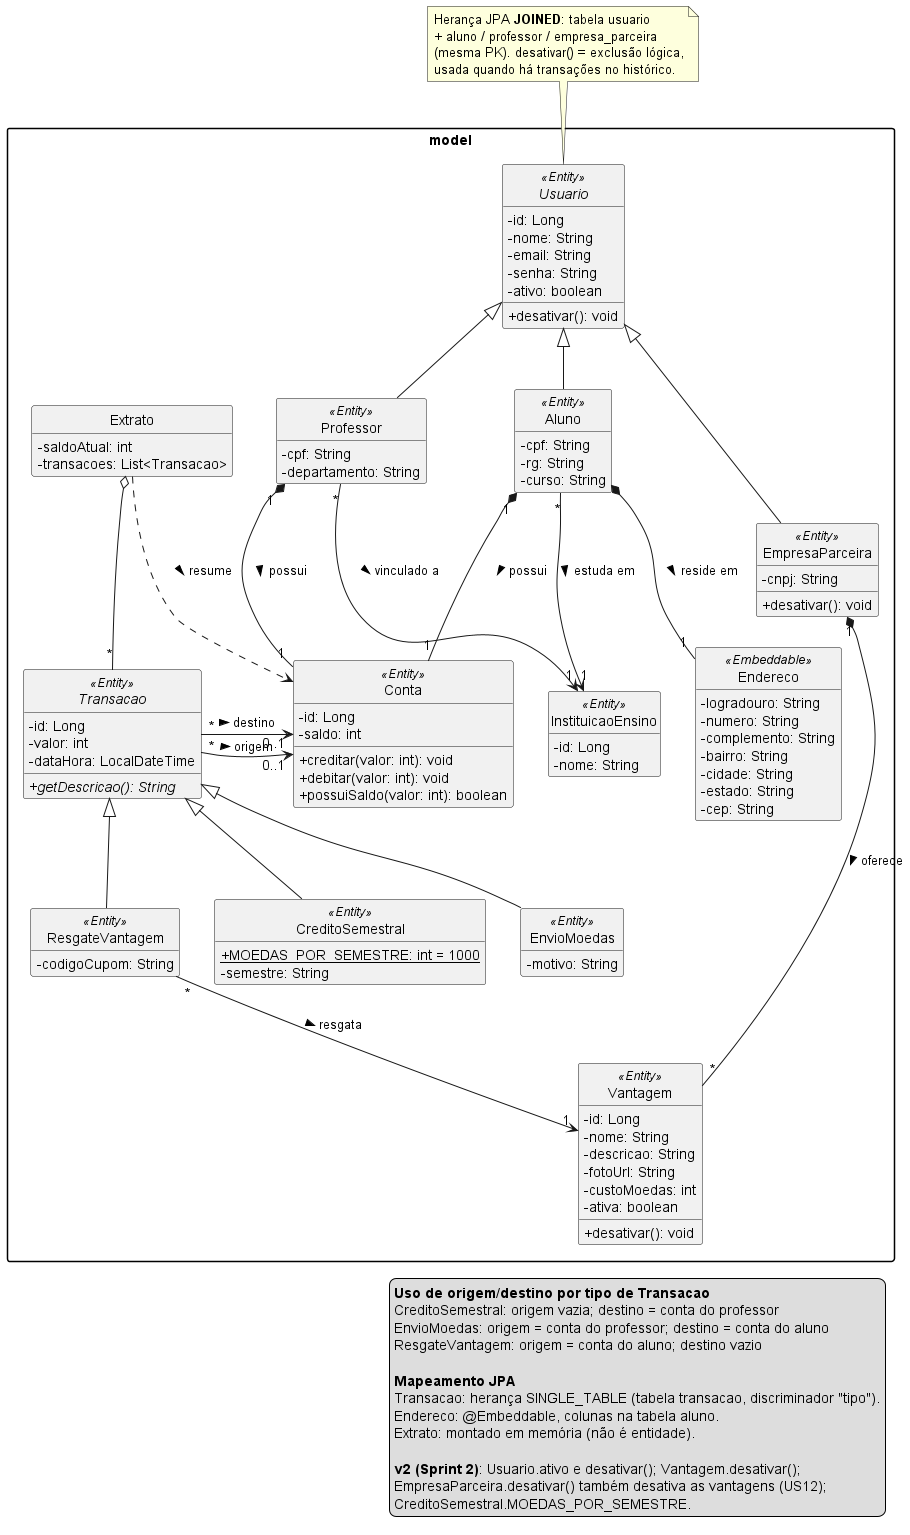

The diagram above was rendered by PlantUML. Its source (embedded in the PNG):
@startuml diagrama-classes
' Sistema de Moeda Estudantil - PUC Minas - Projeto de Software
' Lab03S02 - Diagrama de Classes (v2) - Modelo de Domínio (camada model)
' Alterações em relação à v1 (docs/sprint-01): exclusão lógica (ativo/desativar),
' constante do crédito semestral e estratégias de mapeamento JPA anotadas.

skinparam classAttributeIconSize 0
skinparam shadowing false
skinparam packageStyle rectangle
hide circle
hide empty members

package "model" {
  abstract class Usuario <<Entity>> {
    - id: Long
    - nome: String
    - email: String
    - senha: String
    - ativo: boolean
    + desativar(): void
  }

  class Aluno <<Entity>> {
    - cpf: String
    - rg: String
    - curso: String
  }

  class Professor <<Entity>> {
    - cpf: String
    - departamento: String
  }

  class EmpresaParceira <<Entity>> {
    - cnpj: String
    + desativar(): void
  }

  class InstituicaoEnsino <<Entity>> {
    - id: Long
    - nome: String
  }

  class Endereco <<Embeddable>> {
    - logradouro: String
    - numero: String
    - complemento: String
    - bairro: String
    - cidade: String
    - estado: String
    - cep: String
  }

  class Conta <<Entity>> {
    - id: Long
    - saldo: int
    + creditar(valor: int): void
    + debitar(valor: int): void
    + possuiSaldo(valor: int): boolean
  }

  abstract class Transacao <<Entity>> {
    - id: Long
    - valor: int
    - dataHora: LocalDateTime
    + {abstract} getDescricao(): String
  }

  class CreditoSemestral <<Entity>> {
    + {static} MOEDAS_POR_SEMESTRE: int = 1000
    - semestre: String
  }

  class EnvioMoedas <<Entity>> {
    - motivo: String
  }

  class ResgateVantagem <<Entity>> {
    - codigoCupom: String
  }

  class Vantagem <<Entity>> {
    - id: Long
    - nome: String
    - descricao: String
    - fotoUrl: String
    - custoMoedas: int
    - ativa: boolean
    + desativar(): void
  }

  class Extrato {
    - saldoAtual: int
    - transacoes: List<Transacao>
  }
}

' ===== Usuários =====
Usuario <|-- Aluno
Usuario <|-- Professor
Usuario <|-- EmpresaParceira

Aluno "*" --> "1" InstituicaoEnsino : estuda em >
Professor "*" --> "1" InstituicaoEnsino : vinculado a >
Aluno *-- "1" Endereco : reside em >

' ===== Moedas =====
Aluno "1" *-- "1" Conta : possui >
Professor "1" *-- "1" Conta : possui >

Transacao <|-- CreditoSemestral
Transacao <|-- EnvioMoedas
Transacao <|-- ResgateVantagem
Transacao "*" -right-> "0..1" Conta : origem >
Transacao "*" -down-> "0..1" Conta : destino >

' ===== Vantagens =====
EmpresaParceira "1" *-- "*" Vantagem : oferece >
ResgateVantagem "*" --> "1" Vantagem : resgata >

' ===== Extrato (não persistido) =====
Extrato ..> Conta : resume >
Extrato o-- "*" Transacao

note top of Usuario
  Herança JPA **JOINED**: tabela usuario
  + aluno / professor / empresa_parceira
  (mesma PK). desativar() = exclusão lógica,
  usada quando há transações no histórico.
end note

legend right
  **Uso de origem/destino por tipo de Transacao**
  CreditoSemestral: origem vazia; destino = conta do professor
  EnvioMoedas: origem = conta do professor; destino = conta do aluno
  ResgateVantagem: origem = conta do aluno; destino vazio

  **Mapeamento JPA**
  Transacao: herança SINGLE_TABLE (tabela transacao, discriminador "tipo").
  Endereco: @Embeddable, colunas na tabela aluno.
  Extrato: montado em memória (não é entidade).

  **v2 (Sprint 2)**: Usuario.ativo e desativar(); Vantagem.desativar();
  EmpresaParceira.desativar() também desativa as vantagens (US12);
  CreditoSemestral.MOEDAS_POR_SEMESTRE.
endlegend

@enduml